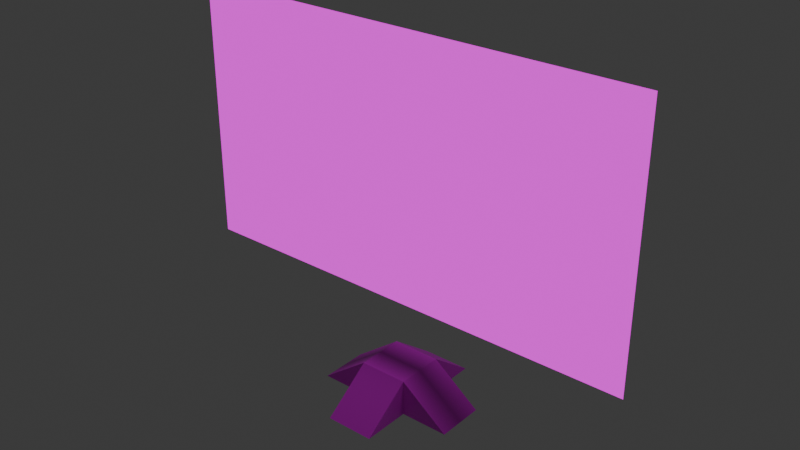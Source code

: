 # Source: TVHolder.blend  (saved by Blender 4.5.90; exported with 4.5.12 LTS)
import bpy
from mathutils import Matrix  # noqa: F401  (used for matrix-valued properties, if any)

bpy.ops.wm.read_factory_settings(use_empty=True)
scene = bpy.context.scene
scene.name = 'Scene'

# ---- collections
col_collection = bpy.data.collections.new('Collection'); scene.collection.children.link(col_collection)

# ---- images (referenced by path relative to the original .blend; pixels are not part of the script)
import os
ASSET_DIR = os.environ.get("B2B_ASSET_DIR", "")  # directory of the original .blend (textures are referenced by path, not embedded)
HERE = os.path.dirname(os.path.abspath(__file__))  # packed textures are extracted next to this script under _unpacked/

def load_image(name, relpath, width, height, colorspace="sRGB"):
    """Load a texture the original file referenced (path relative to the .blend, or extracted next to this script)."""
    p = next((c for c in (os.path.join(HERE, relpath), os.path.join(ASSET_DIR, relpath)) if relpath and os.path.exists(c)), "")
    if p:
        img = bpy.data.images.load(p, check_existing=True)
        img.name = name
    else:  # same state as the original file: an image datablock whose file is absent (Cycles renders it pink)
        img = bpy.data.images.new(name, width, height)
        img.source = "FILE"
        img.filepath = "//" + (relpath or name)
    img.colorspace_settings.name = colorspace
    return img
img_untitled_001 = load_image('Untitled.001', '', 1024, 1024, 'sRGB')

# ---- materials (node trees are filled in below, after node groups)
mat_basematerial = bpy.data.materials.new('BaseMaterial')
mat_basematerial.use_transparent_shadow = False
mat_planematerial = bpy.data.materials.new('PlaneMaterial')
mat_planematerial.use_transparent_shadow = False

# ---- material node trees
mat_basematerial.use_nodes = True; mat_basematerial.node_tree.nodes.clear()
_N = mat_basematerial.node_tree.nodes; _L = mat_basematerial.node_tree.links
n0 = _N.new('ShaderNodeBsdfPrincipled'); n0.name = 'Principled BSDF'; n0.location = (10, 300)
n1 = _N.new('ShaderNodeOutputMaterial'); n1.name = 'Material Output'; n1.location = (300, 300)
n2 = _N.new('ShaderNodeTexImage'); n2.name = 'Image Texture'; n2.location = (-326, 307)
n2.image = img_untitled_001
_L.new(n0.outputs[0], n1.inputs[0])
_L.new(n2.outputs[0], n0.inputs[0])
n1.is_active_output = True
mat_planematerial.use_nodes = True; mat_planematerial.node_tree.nodes.clear()
_N = mat_planematerial.node_tree.nodes; _L = mat_planematerial.node_tree.links
n0 = _N.new('ShaderNodeOutputMaterial'); n0.name = 'Material Output'; n0.location = (290, 296)
n1 = _N.new('ShaderNodeEmission'); n1.name = 'Emission'; n1.location = (0, 296)
n2 = _N.new('ShaderNodeTexImage'); n2.name = 'Image Texture'; n2.location = (-426, 285)
n2.image = img_untitled_001
_L.new(n1.outputs[0], n0.inputs[0])
_L.new(n2.outputs[0], n1.inputs[0])
n0.is_active_output = True

# ---- world
world_world = bpy.data.worlds.new('World'); scene.world = world_world
world_world.use_nodes = True; world_world.node_tree.nodes.clear()
_N = world_world.node_tree.nodes; _L = world_world.node_tree.links
n0 = _N.new('ShaderNodeOutputWorld'); n0.name = 'World Output'; n0.location = (300, 300)
n1 = _N.new('ShaderNodeBackground'); n1.name = 'Background'; n1.location = (10, 300)
n1.inputs[0].default_value = (0.05088, 0.05088, 0.05088, 1.0)
_L.new(n1.outputs[0], n0.inputs[0])
n0.is_active_output = True
world_world.color = (0.05088, 0.05088, 0.05088)
world_world.use_sun_shadow = False
world_world.sun_shadow_jitter_overblur = 0.0

# ---- meshes
me_plane = bpy.data.meshes.new('Plane')
me_plane.from_pydata([(-0.25, 0.01864, 0.25), (-0.25, 0.3936, -0.25), (0.25, 0.3936, 0.25), (-0.25, 0.01864, -0.25), (-0.25, 0.3936, 0.25), (0.25, 0.01864, -0.25), (0.25, 0.3936, -0.25), (0.25, 0.01864, 0.25), (-0.25, 0.01864, 0.75), (0.25, 0.01864, 0.75), (-0.25, 0.01864, -0.75), (0.25, 0.01864, -0.75), (-0.75, 0.01864, -0.25), (-0.75, 0.01864, 0.25), (0.75, 0.01864, -0.25), (0.75, 0.01864, 0.25)], [], [(3, 5, 7, 0), (6, 1, 4, 2), (4, 13, 0), (4, 1, 12, 13), (5, 6, 14), (0, 7, 9, 8), (4, 0, 8), (7, 2, 9), (2, 4, 8, 9), (5, 3, 10, 11), (6, 2, 15, 14), (3, 0, 13, 12), (3, 12, 1), (1, 6, 11, 10), (5, 11, 6), (3, 1, 10), (7, 15, 2), (7, 5, 14, 15)])
_uv = me_plane.uv_layers.new(name='UVMap')
_uv.uv.foreach_set('vector', [1.0, 1.0, -1.192e-07, 1.0, 2.384e-07, 5.96e-08, 1.0, 2.384e-07, 0.3333, 0.3333, 0.6667, 0.3333, 0.6667, 0.6667, 0.3333, 0.6667, 0.6667, 0.6667, 1.0, 0.6667, 0.812, 0.813, 0.6667, 0.6667, 0.6667, 0.3333, 1.0, 0.3333, 1.0, 0.6667, 0.187, 0.1888, 0.3337, 0.3333, 0.0, 0.333, 1.0, 1.0, 1.47e-07, 1.0, 1.042e-14, 1.192e-07, 1.0, -8.742e-08, 0.6667, 0.6667, 0.812, 0.813, 0.6667, 1.0, 0.187, 0.813, 0.3333, 0.6667, 0.3333, 1.0, 0.3333, 0.6667, 0.6667, 0.6667, 0.6667, 1.0, 0.3333, 1.0, -2.98e-08, 2.086e-07, 1.0, -2.782e-08, 1.0, 1.0, 1.172e-07, 1.0, 0.3333, 0.3333, 0.3333, 0.6667, 0.0, 0.6667, 0.0, 0.3333, 1.192e-07, 1.0, -5.96e-08, 1.192e-07, 1.0, 5.96e-08, 1.0, 1.0, 0.812, 0.188, 1.0, 0.3333, 0.6667, 0.3333, 0.6667, 0.3333, 0.3333, 0.3333, 0.3333, 0.0, 0.6667, 0.0, 0.188, 0.188, 0.3333, 0.0, 0.3333, 0.3333, 0.812, 0.188, 0.6667, 0.3333, 0.6667, 0.0, 0.187, 0.813, 0.0, 0.6667, 0.3333, 0.6667, 1.0, -1.192e-07, 1.0, 1.0, 0.0, 1.0, 0.0, -1.192e-07])
me_plane.materials.append(mat_basematerial)
me_plane.update()
me_plane_001 = bpy.data.meshes.new('Plane.001')
me_plane_001.from_pydata([(-2.4, 1.05, -1.115e-07), (-2.4, 3.75, -9.835e-08), (2.4, 1.05, -1.115e-07), (2.4, 3.75, -9.835e-08)], [], [(0, 1, 3, 2)])
_uv = me_plane_001.uv_layers.new(name='UVMap')
_uv.uv.foreach_set('vector', [1.0, 0.0, 1.0, 1.0, 0.0, 1.0, 0.0, 0.0])
me_plane_001.materials.append(mat_planematerial)
me_plane_001.update()

# ---- objects
ob_droppabletvbase = bpy.data.objects.new('DroppableTVBase', me_plane)
ob_droppabletvscreen = bpy.data.objects.new('DroppableTVScreen', me_plane_001)

# ---- transforms, parenting, visibility, modifiers, constraints
ob_droppabletvbase.location = (0.0, 0.0, 0.0)
ob_droppabletvbase.rotation_euler = (1.571, -0.0, 0.0)
ob_droppabletvbase.scale = (0.2, 0.2, 0.2)
ob_droppabletvscreen.location = (0.0, 0.0, 0.0)
ob_droppabletvscreen.rotation_euler = (1.571, -0.0, 0.0)
ob_droppabletvscreen.scale = (0.2, 0.2, 0.2)

# ---- collection membership
col_collection.objects.link(ob_droppabletvbase)
col_collection.objects.link(ob_droppabletvscreen)

# ---- scene / render settings (as saved in the file)
scene.frame_start = 1; scene.frame_end = 250; scene.frame_set(1)
scene.render.engine = 'BLENDER_EEVEE_NEXT'
scene.cycles.sampling_pattern = 'TABULATED_SOBOL'
scene.eevee.ray_tracing_options.trace_max_roughness = 0.0
bpy.context.view_layer.update()

# ---- added for rendering (the .blend has no active camera): camera
cam_auto = bpy.data.cameras.new('AutoCamera')
cam_auto.lens = 50.0
cam_auto.sensor_width = 36.0
cam_auto.clip_end = 1000.0
ob_auto_camera = bpy.data.objects.new('AutoCamera', cam_auto)
scene.collection.objects.link(ob_auto_camera)
ob_auto_camera.location = (1.15876, -1.39051, 1.30387)
ob_auto_camera.rotation_euler = (1.09748, -7.21219e-08, 0.694738)
scene.camera = ob_auto_camera
bpy.context.view_layer.update()
